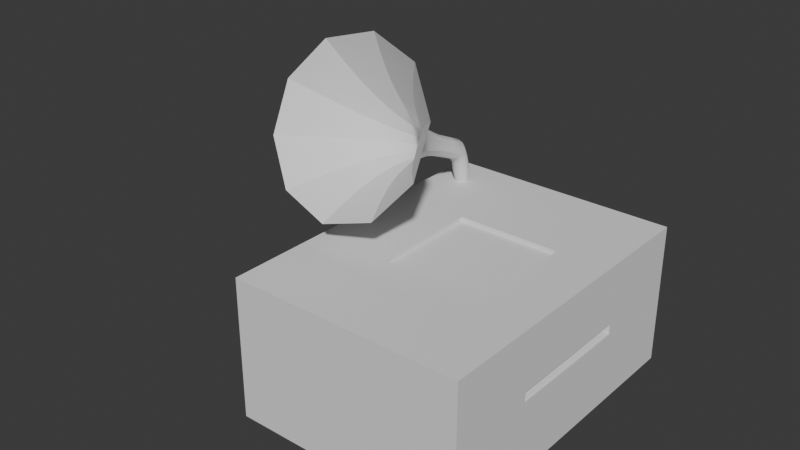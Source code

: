 # Source: Hotel-Espir_Banishment_Box.blend  (saved by Blender 4.2.66; exported with 4.5.12 LTS)
import bpy
from mathutils import Matrix  # noqa: F401  (used for matrix-valued properties, if any)

bpy.ops.wm.read_factory_settings(use_empty=True)
scene = bpy.context.scene
scene.name = 'Scene'

# ---- collections
col_collection = bpy.data.collections.new('Collection'); scene.collection.children.link(col_collection)

# ---- node groups
ng_smooth_by_angle = bpy.data.node_groups.new('Smooth by Angle', 'GeometryNodeTree')
_s = ng_smooth_by_angle.interface.new_socket(name='Mesh', in_out='OUTPUT', socket_type='NodeSocketGeometry')
_s = ng_smooth_by_angle.interface.new_socket(name='Mesh', in_out='INPUT', socket_type='NodeSocketGeometry')
_s = ng_smooth_by_angle.interface.new_socket(name='Angle', in_out='INPUT', socket_type='NodeSocketFloat')
_s.subtype = 'ANGLE'
_s.default_value = 0.5236
_s.min_value = 0.0
_s.max_value = 3.142
_s.description = 'Maximum face angle for smooth edges'
_s = ng_smooth_by_angle.interface.new_socket(name='Ignore Sharpness', in_out='INPUT', socket_type='NodeSocketBool')
_s.force_non_field = True
ng_smooth_by_angle.description = 'Set the sharpness of mesh edges based on the angle between the neighboring faces'
ng_smooth_by_angle.is_modifier = True
_N = ng_smooth_by_angle.nodes; _L = ng_smooth_by_angle.links
n0 = _N.new('GeometryNodeSetShadeSmooth'); n0.name = 'Set Shade Smooth'; n0.location = (120, -80)
n0.domain = 'EDGE'
n1 = _N.new('GeometryNodeSetShadeSmooth'); n1.name = 'Set Shade Smooth.001'; n1.location = (300, -80)
n2 = _N.new('NodeGroupOutput'); n2.name = 'Group Output'; n2.location = (480, -80)
n3 = _N.new('GeometryNodeInputMeshEdgeAngle'); n3.name = 'Edge Angle'; n3.location = (-440, -240)
n4 = _N.new('NodeGroupInput'); n4.name = 'Group Input'; n4.location = (-80, -80)
n5 = _N.new('GeometryNodeInputEdgeSmooth'); n5.name = 'Is Edge Smooth'; n5.location = (-260, -120)
n6 = _N.new('GeometryNodeInputShadeSmooth'); n6.name = 'Is Shade Smooth'; n6.location = (-440, -397)
n7 = _N.new('FunctionNodeCompare'); n7.name = 'Compare'; n7.location = (-260, -260)
n7.operation = 'LESS_EQUAL'
n7.inputs[6].default_value = (0.0, 0.0, 0.0, 0.0)
n7.inputs[7].default_value = (0.0, 0.0, 0.0, 0.0)
n8 = _N.new('FunctionNodeBooleanMath'); n8.name = 'Boolean Math.001'; n8.location = (-80, -260)
n9 = _N.new('NodeGroupInput'); n9.name = 'Group Input.001'; n9.location = (-440, -329)
n10 = _N.new('NodeGroupInput'); n10.name = 'Group Input.002'; n10.location = (-259, -189)
n11 = _N.new('FunctionNodeBooleanMath'); n11.name = 'Boolean Math'; n11.location = (-80, -149)
n11.operation = 'OR'
n12 = _N.new('FunctionNodeBooleanMath'); n12.name = 'Boolean Math.002'; n12.location = (-260, -380)
n12.operation = 'OR'
n13 = _N.new('NodeGroupInput'); n13.name = 'Group Input.003'; n13.location = (-440, -460)
_L.new(n3.outputs[0], n7.inputs[0])
_L.new(n1.outputs[0], n2.inputs[0])
_L.new(n9.outputs[1], n7.inputs[1])
_L.new(n7.outputs[0], n8.inputs[0])
_L.new(n4.outputs[0], n0.inputs[0])
_L.new(n0.outputs[0], n1.inputs[0])
_L.new(n8.outputs[0], n0.inputs[2])
_L.new(n10.outputs[2], n11.inputs[1])
_L.new(n5.outputs[0], n11.inputs[0])
_L.new(n11.outputs[0], n0.inputs[1])
_L.new(n13.outputs[2], n12.inputs[1])
_L.new(n6.outputs[0], n12.inputs[0])
_L.new(n12.outputs[0], n8.inputs[1])
n2.is_active_output = True

# ---- world
world_world = bpy.data.worlds.new('World'); scene.world = world_world
world_world.use_nodes = True; world_world.node_tree.nodes.clear()
_N = world_world.node_tree.nodes; _L = world_world.node_tree.links
n0 = _N.new('ShaderNodeOutputWorld'); n0.name = 'World Output'; n0.location = (300, 300)
n1 = _N.new('ShaderNodeBackground'); n1.name = 'Background'; n1.location = (10, 300)
n1.inputs[0].default_value = (0.05088, 0.05088, 0.05088, 1.0)
_L.new(n1.outputs[0], n0.inputs[0])
n0.is_active_output = True
world_world.color = (0.05088, 0.05088, 0.05088)
world_world.sun_shadow_jitter_overblur = 0.0

# ---- meshes
me_cube_001 = bpy.data.meshes.new('Cube.001')
me_cube_001.from_pydata([(-0.1223, 0.0, -0.07468), (-0.04149, 0.0, 0.07468), (-0.1223, 0.165, -0.07468), (-0.04149, 0.05656, 0.07468), (0.1223, 0.0, -0.07468), (0.06779, 0.0, 0.07468), (0.1223, 0.165, -0.07468), (0.06779, 0.05656, 0.07468), (-0.1223, 0.0, 0.07468), (-0.1223, 0.165, 0.07468), (0.1223, 0.165, 0.07468), (0.1223, 0.0, 0.07468), (-0.04149, 0.0, 0.07016), (-0.04149, 0.05656, 0.07016), (0.06779, 0.05656, 0.07016), (0.06779, 0.0, 0.07016), (0.1223, 0.165, 0.009618), (0.1223, 0.165, 0.002851), (0.04494, 0.0, 0.009618), (0.04494, 0.0, 0.002851), (0.04494, 0.06784, 0.009618), (0.04494, 0.06784, 0.002851), (0.1198, 0.0, 0.009618), (0.1223, 0.0, 0.01214), (0.1211, 0.0, 0.009956), (0.122, 0.0, 0.01088), (0.1223, 0.0, 0.0003284), (0.1198, 0.0, 0.002851), (0.122, 0.0, 0.00159), (0.1211, 0.0, 0.002513), (0.1198, 0.06784, 0.009618), (0.1223, 0.07036, 0.01214), (0.1211, 0.06818, 0.009956), (0.122, 0.0691, 0.01088), (0.1223, 0.07036, 0.0003284), (0.1198, 0.06784, 0.002851), (0.122, 0.0691, 0.00159), (0.1211, 0.06818, 0.002513)], [], [(0, 8, 9, 2), (2, 9, 10, 16, 17, 6), (2, 6, 4, 0), (1, 3, 9, 8), (3, 7, 10, 9), (7, 5, 11, 10), (14, 13, 12, 15), (7, 3, 13, 14), (5, 7, 14, 15), (3, 1, 12, 13), (30, 22, 18, 20), (27, 35, 21, 19), (35, 30, 20, 21), (4, 6, 17, 34, 26), (17, 16, 31, 34), (21, 20, 18, 19), (35, 27, 29, 37), (37, 29, 28, 36), (36, 28, 26, 34), (22, 30, 32, 24), (24, 32, 33, 25), (25, 33, 31, 23), (30, 35, 37, 32), (32, 37, 36, 33), (33, 36, 34, 31), (10, 11, 23, 31, 16)])
me_cube_001.polygons.foreach_set('use_smooth', [True] * 26)
_k = set([(23, 31), (26, 34), (31, 34)])
me_cube_001.attributes.new('sharp_edge', 'BOOLEAN', 'EDGE').data.foreach_set('value', [ (min(e.vertices), max(e.vertices)) in _k for e in me_cube_001.edges])
_uv = me_cube_001.uv_layers.new(name='UVMap')
_uv.uv.foreach_set('vector', [0.375, 0.0, 0.625, 0.0, 0.625, 0.25, 0.375, 0.25, 0.375, 0.25, 0.625, 0.25, 0.625, 0.5, 0.5, 0.5, 0.4375, 0.5, 0.375, 0.5, 0.125, 0.5, 0.375, 0.5, 0.375, 0.75, 0.125, 0.75, 0.8188, 0.7083, 0.8188, 0.5417, 0.875, 0.5, 0.875, 0.75, 0.8188, 0.5417, 0.6812, 0.5417, 0.625, 0.5, 0.875, 0.5, 0.6812, 0.5417, 0.6812, 0.7083, 0.625, 0.75, 0.625, 0.5, 0.6812, 0.5417, 0.8188, 0.5417, 0.8188, 0.7083, 0.6812, 0.7083, 0.6812, 0.5417, 0.8188, 0.5417, 0.8188, 0.5417, 0.6812, 0.5417, 0.6812, 0.7083, 0.6812, 0.5417, 0.6812, 0.5417, 0.6812, 0.7083, 0.8188, 0.5417, 0.8188, 0.7083, 0.8188, 0.7083, 0.8188, 0.5417, 0.2056, 0.2056, 0.0, 0.0, 0.0, 0.0, 0.2056, 0.2056, 0.0, 0.0, 0.1799, 0.2056, 0.1799, 0.2056, 0.0, 0.0, 0.1799, 0.2056, 0.2056, 0.2056, 0.2056, 0.2056, 0.1799, 0.2056, 0.375, 0.75, 0.375, 0.5, 0.4375, 0.5, 0.1924, 0.2268, 0.0122, 0.0244, 0.4375, 0.5, 0.5, 0.5, 0.2239, 0.2132, 0.1759, 0.2132, 0.1799, 0.2056, 0.2056, 0.2056, 0.0, 0.0, 0.0, 0.0, 0.1799, 0.2056, 0.0, 0.0, 0.0, 0.0, 0.1797, 0.2061, 0.1797, 0.2061, 0.0, 0.0, 0.0061, 0.0122, 0.1821, 0.2128, 0.1821, 0.2128, 0.0061, 0.0122, 0.0122, 0.0244, 0.1924, 0.2268, 0.0, 0.0, 0.2056, 0.2056, 0.2067, 0.2061, 0.0, 0.0, 0.0, 0.0, 0.2067, 0.2061, 0.216, 0.2135, 0.01211, 0.01454, 0.01211, 0.01454, 0.216, 0.2135, 0.2289, 0.2295, 0.02423, 0.02908, 0.2056, 0.2056, 0.1799, 0.2056, 0.1797, 0.2061, 0.2067, 0.2061, 0.2067, 0.2061, 0.1797, 0.2061, 0.1821, 0.2128, 0.216, 0.2135, 0.216, 0.2135, 0.1821, 0.2128, 0.1759, 0.2132, 0.2239, 0.2132, 0.625, 0.5, 0.625, 0.75, 0.02423, 0.02908, 0.2289, 0.2295, 0.5, 0.5])
me_cube_001.update()
me_cylinder = bpy.data.meshes.new('Cylinder')
me_cylinder.from_pydata([(0.0, 1.0, -1.0), (0.0, 1.0, 0.01942), (0.5878, 0.809, -1.0), (0.5878, 0.809, 0.01942), (0.9511, 0.309, -1.0), (0.9511, 0.309, 0.01942), (0.9511, -0.309, -1.0), (0.9511, -0.309, 0.01942), (0.5878, -0.809, -1.0), (0.5878, -0.809, 0.01942), (0.0, -1.0, -1.0), (0.0, -1.0, 0.01942), (-0.5878, -0.809, -1.0), (-0.5878, -0.809, 0.01942), (-0.9511, -0.309, -1.0), (-0.9511, -0.309, 0.01942), (-0.9511, 0.309, -1.0), (-0.9511, 0.309, 0.01942), (-0.5878, 0.809, -1.0), (-0.5878, 0.809, 0.01942), (4.9, 6.744, 10.46), (6.939e-06, 8.336, 10.46), (7.928, 2.576, 10.46), (7.928, -2.576, 10.46), (4.9, -6.744, 10.46), (6.939e-06, -8.336, 10.46), (-4.9, -6.744, 10.46), (-7.928, -2.576, 10.46), (-7.928, 2.576, 10.46), (-4.9, 6.744, 10.46), (2.174e-08, -1.024, 1.325), (2.547e-07, -1.269, 2.631), (7.405e-07, -1.781, 3.936), (1.479e-06, -2.56, 5.242), (2.468e-06, -3.604, 6.547), (3.709e-06, -4.915, 7.853), (5.199e-06, -6.493, 9.158), (-3.816, -5.253, 9.158), (-2.889, -3.976, 7.853), (-2.118, -2.916, 6.547), (-1.504, -2.071, 5.242), (-1.047, -1.441, 3.936), (-0.7461, -1.027, 2.631), (-0.6017, -0.8282, 1.325), (0.6017, -0.8282, 1.325), (0.7461, -1.027, 2.631), (1.047, -1.441, 3.936), (1.504, -2.071, 5.242), (2.118, -2.916, 6.547), (2.889, -3.976, 7.853), (3.816, -5.253, 9.158), (0.9736, -0.3163, 1.325), (1.207, -0.3922, 2.631), (1.694, -0.5504, 3.936), (2.434, -0.7909, 5.242), (3.428, -1.114, 6.547), (4.675, -1.519, 7.853), (6.175, -2.006, 9.158), (2.174e-08, 1.024, 1.325), (2.547e-07, 1.269, 2.631), (7.405e-07, 1.781, 3.936), (1.479e-06, 2.56, 5.242), (2.468e-06, 3.604, 6.547), (3.709e-06, 4.915, 7.853), (5.199e-06, 6.493, 9.158), (3.816, 5.253, 9.158), (2.889, 3.976, 7.853), (2.118, 2.916, 6.547), (1.504, 2.071, 5.242), (1.047, 1.441, 3.936), (0.7461, 1.027, 2.631), (0.6017, 0.8282, 1.325), (0.9736, 0.3163, 1.325), (1.207, 0.3922, 2.631), (1.694, 0.5504, 3.936), (2.434, 0.7909, 5.242), (3.428, 1.114, 6.547), (4.675, 1.519, 7.853), (6.175, 2.006, 9.158), (-0.6017, 0.8282, 1.325), (-0.7461, 1.027, 2.631), (-1.047, 1.441, 3.936), (-1.504, 2.071, 5.242), (-2.118, 2.916, 6.547), (-2.889, 3.976, 7.853), (-3.816, 5.253, 9.158), (-0.9736, 0.3163, 1.325), (-1.207, 0.3922, 2.631), (-1.694, 0.5504, 3.936), (-2.434, 0.7909, 5.242), (-3.428, 1.114, 6.547), (-4.675, 1.519, 7.853), (-6.175, 2.006, 9.158), (-0.9736, -0.3163, 1.325), (-1.207, -0.3922, 2.631), (-1.694, -0.5504, 3.936), (-2.434, -0.7909, 5.242), (-3.428, -1.114, 6.547), (-4.675, -1.519, 7.853), (-6.175, -2.006, 9.158), (-2.041e-07, -2.502, -3.251), (0.4114, -2.559, -3.167), (0.6656, -2.707, -2.946), (0.6656, -2.889, -2.673), (0.4114, -3.037, -2.453), (-2.041e-07, -3.094, -2.368), (-0.4114, -3.037, -2.453), (-0.6656, -2.889, -2.673), (-0.6656, -2.707, -2.946), (-0.4114, -2.559, -3.167), (0.5095, -2.178, -1.994), (-5.732e-08, -2.26, -1.905), (-0.5095, -2.178, -1.994), (-0.8243, -1.964, -2.227), (-0.8243, -1.697, -2.513), (-0.5095, -1.482, -2.744), (-5.79e-08, -1.4, -2.832), (0.5095, -1.482, -2.744), (0.8243, -1.964, -2.227), (0.8243, -1.697, -2.513), (0.8363, -0.5883, -1.893), (0.9204, 0.05264, -1.343), (0.5689, 0.4497, -1.456), (0.5168, -0.2527, -2.037), (-8.187e-08, -0.1252, -2.092), (-1.705e-08, 0.6011, -1.499), (-0.5689, 0.4497, -1.456), (-0.5168, -0.2527, -2.037), (-0.9204, 0.05264, -1.343), (-0.8363, -0.5883, -1.893), (-0.9204, -0.4401, -1.204), (-0.8363, -1.007, -1.714), (-0.5689, -0.8416, -1.089), (-0.5168, -1.342, -1.565), (-2.821e-08, -0.9963, -1.044), (-8.062e-08, -1.469, -1.506), (0.5689, -0.8416, -1.089), (0.5168, -1.342, -1.565), (0.9204, -0.4401, -1.204), (0.8363, -1.007, -1.714)], [], [(0, 1, 3, 2), (2, 3, 5, 4), (4, 5, 7, 6), (6, 7, 9, 8), (8, 9, 11, 10), (10, 11, 13, 12), (12, 13, 15, 14), (14, 15, 17, 16), (37, 36, 25, 26), (16, 17, 19, 18), (18, 19, 1, 0), (4, 6, 138, 121), (36, 50, 24, 25), (50, 57, 23, 24), (65, 64, 21, 20), (57, 78, 22, 23), (78, 65, 20, 22), (64, 85, 29, 21), (85, 92, 28, 29), (92, 99, 27, 28), (99, 37, 26, 27), (15, 13, 43, 93), (93, 43, 42, 94), (94, 42, 41, 95), (95, 41, 40, 96), (96, 40, 39, 97), (97, 39, 38, 98), (98, 38, 37, 99), (17, 15, 93, 86), (86, 93, 94, 87), (87, 94, 95, 88), (88, 95, 96, 89), (89, 96, 97, 90), (90, 97, 98, 91), (91, 98, 99, 92), (19, 17, 86, 79), (79, 86, 87, 80), (80, 87, 88, 81), (81, 88, 89, 82), (82, 89, 90, 83), (83, 90, 91, 84), (84, 91, 92, 85), (1, 19, 79, 58), (58, 79, 80, 59), (59, 80, 81, 60), (60, 81, 82, 61), (61, 82, 83, 62), (62, 83, 84, 63), (63, 84, 85, 64), (5, 3, 71, 72), (72, 71, 70, 73), (73, 70, 69, 74), (74, 69, 68, 75), (75, 68, 67, 76), (76, 67, 66, 77), (77, 66, 65, 78), (7, 5, 72, 51), (51, 72, 73, 52), (52, 73, 74, 53), (53, 74, 75, 54), (54, 75, 76, 55), (55, 76, 77, 56), (56, 77, 78, 57), (3, 1, 58, 71), (71, 58, 59, 70), (70, 59, 60, 69), (69, 60, 61, 68), (68, 61, 62, 67), (67, 62, 63, 66), (66, 63, 64, 65), (9, 7, 51, 44), (44, 51, 52, 45), (45, 52, 53, 46), (46, 53, 54, 47), (47, 54, 55, 48), (48, 55, 56, 49), (49, 56, 57, 50), (11, 9, 44, 30), (30, 44, 45, 31), (31, 45, 46, 32), (32, 46, 47, 33), (33, 47, 48, 34), (34, 48, 49, 35), (35, 49, 50, 36), (13, 11, 30, 43), (43, 30, 31, 42), (42, 31, 32, 41), (41, 32, 33, 40), (40, 33, 34, 39), (39, 34, 35, 38), (38, 35, 36, 37), (100, 101, 102, 103, 104, 105, 106, 107, 108, 109), (18, 0, 125, 126), (14, 16, 128, 130), (12, 14, 130, 132), (10, 12, 132, 134), (8, 10, 134, 136), (6, 8, 136, 138), (120, 139, 118, 119), (115, 116, 100, 109), (2, 4, 121, 122), (0, 2, 122, 125), (116, 117, 101, 100), (118, 110, 104, 103), (110, 111, 105, 104), (111, 112, 106, 105), (112, 113, 107, 106), (113, 114, 108, 107), (114, 115, 109, 108), (16, 18, 126, 128), (117, 119, 102, 101), (139, 120, 121, 138), (123, 124, 125, 122), (137, 139, 138, 136), (135, 137, 136, 134), (133, 135, 134, 132), (131, 133, 132, 130), (129, 131, 130, 128), (127, 129, 128, 126), (124, 127, 126, 125), (120, 123, 122, 121), (119, 118, 103, 102), (123, 120, 119, 117), (129, 127, 115, 114), (131, 129, 114, 113), (133, 131, 113, 112), (135, 133, 112, 111), (137, 135, 111, 110), (139, 137, 110, 118), (124, 123, 117, 116), (127, 124, 116, 115)])
me_cylinder.polygons.foreach_set('use_smooth', [True] * 131)
_k = set([(0, 1), (1, 58), (2, 3), (3, 71), (4, 5), (5, 72), (6, 7), (7, 51), (8, 9), (9, 44), (10, 11), (11, 30), (12, 13), (13, 43), (14, 15), (15, 93), (16, 17), (17, 86), (18, 19), (19, 79), (20, 65), (21, 64), (22, 78), (23, 57), (24, 50), (25, 36), (26, 37), (27, 99), (28, 92), (29, 85), (30, 31), (31, 32), (32, 33), (33, 34), (34, 35), (35, 36), (37, 38), (38, 39), (39, 40), (40, 41), (41, 42), (42, 43), (44, 45), (45, 46), (46, 47), (47, 48), (48, 49), (49, 50), (51, 52), (52, 53), (53, 54), (54, 55), (55, 56), (56, 57), (58, 59), (59, 60), (60, 61), (61, 62), (62, 63), (63, 64), (65, 66), (66, 67), (67, 68), (68, 69), (69, 70), (70, 71), (72, 73), (73, 74), (74, 75), (75, 76), (76, 77), (77, 78), (79, 80), (80, 81), (81, 82), (82, 83), (83, 84), (84, 85), (86, 87), (87, 88), (88, 89), (89, 90), (90, 91), (91, 92), (93, 94), (94, 95), (95, 96), (96, 97), (97, 98), (98, 99), (100, 101), (100, 109), (101, 102), (102, 103), (103, 104), (104, 105), (105, 106), (106, 107), (107, 108), (108, 109)])
me_cylinder.attributes.new('sharp_edge', 'BOOLEAN', 'EDGE').data.foreach_set('value', [ (min(e.vertices), max(e.vertices)) in _k for e in me_cylinder.edges])
_uv = me_cylinder.uv_layers.new(name='UVMap')
_uv.uv.foreach_set('vector', [1.0, 0.5, 1.0, 0.7549, 0.9, 0.7549, 0.9, 0.5, 0.9, 0.5, 0.9, 0.7549, 0.8, 0.7549, 0.8, 0.5, 0.8, 0.5, 0.8, 0.7549, 0.7, 0.7549, 0.7, 0.5, 0.7, 0.5, 0.7, 0.7549, 0.6, 0.7549, 0.6, 0.5, 0.6, 0.5, 0.6, 0.7549, 0.5, 0.7549, 0.5, 0.5, 0.5, 0.5, 0.5, 0.7549, 0.4, 0.7549, 0.4, 0.5, 0.4, 0.5, 0.4, 0.7549, 0.3, 0.7549, 0.3, 0.5, 0.3, 0.5, 0.3, 0.7549, 0.2, 0.7549, 0.2, 0.5, 0.4, 0.7549, 0.5, 0.7549, 0.5, 0.7549, 0.4, 0.7549, 0.2, 0.5, 0.2, 0.7549, 0.1, 0.7549, 0.1, 0.5, 0.1, 0.5, 0.1, 0.7549, -7.451e-08, 0.7549, -7.451e-08, 0.5, 0.8, 0.5, 0.7, 0.5, 0.7, 0.5, 0.8, 0.5, 0.5, 0.7549, 0.6, 0.7549, 0.6, 0.7549, 0.5, 0.7549, 0.6, 0.7549, 0.7, 0.7549, 0.7, 0.7549, 0.6, 0.7549, 0.9, 0.7549, 1.0, 0.7549, 1.0, 0.7549, 0.9, 0.7549, 0.7, 0.7549, 0.8, 0.7549, 0.8, 0.7549, 0.7, 0.7549, 0.8, 0.7549, 0.9, 0.7549, 0.9, 0.7549, 0.8, 0.7549, -7.451e-08, 0.7549, 0.1, 0.7549, 0.1, 0.7549, -7.451e-08, 0.7549, 0.1, 0.7549, 0.2, 0.7549, 0.2, 0.7549, 0.1, 0.7549, 0.2, 0.7549, 0.3, 0.7549, 0.3, 0.7549, 0.2, 0.7549, 0.3, 0.7549, 0.4, 0.7549, 0.4, 0.7549, 0.3, 0.7549, 0.3, 0.7549, 0.4, 0.7549, 0.4, 0.7549, 0.3, 0.7549, 0.3, 0.7549, 0.4, 0.7549, 0.4, 0.7549, 0.3, 0.7549, 0.3, 0.7549, 0.4, 0.7549, 0.4, 0.7549, 0.3, 0.7549, 0.3, 0.7549, 0.4, 0.7549, 0.4, 0.7549, 0.3, 0.7549, 0.3, 0.7549, 0.4, 0.7549, 0.4, 0.7549, 0.3, 0.7549, 0.3, 0.7549, 0.4, 0.7549, 0.4, 0.7549, 0.3, 0.7549, 0.3, 0.7549, 0.4, 0.7549, 0.4, 0.7549, 0.3, 0.7549, 0.2, 0.7549, 0.3, 0.7549, 0.3, 0.7549, 0.2, 0.7549, 0.2, 0.7549, 0.3, 0.7549, 0.3, 0.7549, 0.2, 0.7549, 0.2, 0.7549, 0.3, 0.7549, 0.3, 0.7549, 0.2, 0.7549, 0.2, 0.7549, 0.3, 0.7549, 0.3, 0.7549, 0.2, 0.7549, 0.2, 0.7549, 0.3, 0.7549, 0.3, 0.7549, 0.2, 0.7549, 0.2, 0.7549, 0.3, 0.7549, 0.3, 0.7549, 0.2, 0.7549, 0.2, 0.7549, 0.3, 0.7549, 0.3, 0.7549, 0.2, 0.7549, 0.1, 0.7549, 0.2, 0.7549, 0.2, 0.7549, 0.1, 0.7549, 0.1, 0.7549, 0.2, 0.7549, 0.2, 0.7549, 0.1, 0.7549, 0.1, 0.7549, 0.2, 0.7549, 0.2, 0.7549, 0.1, 0.7549, 0.1, 0.7549, 0.2, 0.7549, 0.2, 0.7549, 0.1, 0.7549, 0.1, 0.7549, 0.2, 0.7549, 0.2, 0.7549, 0.1, 0.7549, 0.1, 0.7549, 0.2, 0.7549, 0.2, 0.7549, 0.1, 0.7549, 0.1, 0.7549, 0.2, 0.7549, 0.2, 0.7549, 0.1, 0.7549, -7.451e-08, 0.7549, 0.1, 0.7549, 0.1, 0.7549, -7.451e-08, 0.7549, -7.451e-08, 0.7549, 0.1, 0.7549, 0.1, 0.7549, -7.451e-08, 0.7549, -7.451e-08, 0.7549, 0.1, 0.7549, 0.1, 0.7549, -7.451e-08, 0.7549, -7.451e-08, 0.7549, 0.1, 0.7549, 0.1, 0.7549, -7.451e-08, 0.7549, -7.451e-08, 0.7549, 0.1, 0.7549, 0.1, 0.7549, -7.451e-08, 0.7549, -7.451e-08, 0.7549, 0.1, 0.7549, 0.1, 0.7549, -7.451e-08, 0.7549, -7.451e-08, 0.7549, 0.1, 0.7549, 0.1, 0.7549, -7.451e-08, 0.7549, 0.8, 0.7549, 0.9, 0.7549, 0.9, 0.7549, 0.8, 0.7549, 0.8, 0.7549, 0.9, 0.7549, 0.9, 0.7549, 0.8, 0.7549, 0.8, 0.7549, 0.9, 0.7549, 0.9, 0.7549, 0.8, 0.7549, 0.8, 0.7549, 0.9, 0.7549, 0.9, 0.7549, 0.8, 0.7549, 0.8, 0.7549, 0.9, 0.7549, 0.9, 0.7549, 0.8, 0.7549, 0.8, 0.7549, 0.9, 0.7549, 0.9, 0.7549, 0.8, 0.7549, 0.8, 0.7549, 0.9, 0.7549, 0.9, 0.7549, 0.8, 0.7549, 0.7, 0.7549, 0.8, 0.7549, 0.8, 0.7549, 0.7, 0.7549, 0.7, 0.7549, 0.8, 0.7549, 0.8, 0.7549, 0.7, 0.7549, 0.7, 0.7549, 0.8, 0.7549, 0.8, 0.7549, 0.7, 0.7549, 0.7, 0.7549, 0.8, 0.7549, 0.8, 0.7549, 0.7, 0.7549, 0.7, 0.7549, 0.8, 0.7549, 0.8, 0.7549, 0.7, 0.7549, 0.7, 0.7549, 0.8, 0.7549, 0.8, 0.7549, 0.7, 0.7549, 0.7, 0.7549, 0.8, 0.7549, 0.8, 0.7549, 0.7, 0.7549, 0.9, 0.7549, 1.0, 0.7549, 1.0, 0.7549, 0.9, 0.7549, 0.9, 0.7549, 1.0, 0.7549, 1.0, 0.7549, 0.9, 0.7549, 0.9, 0.7549, 1.0, 0.7549, 1.0, 0.7549, 0.9, 0.7549, 0.9, 0.7549, 1.0, 0.7549, 1.0, 0.7549, 0.9, 0.7549, 0.9, 0.7549, 1.0, 0.7549, 1.0, 0.7549, 0.9, 0.7549, 0.9, 0.7549, 1.0, 0.7549, 1.0, 0.7549, 0.9, 0.7549, 0.9, 0.7549, 1.0, 0.7549, 1.0, 0.7549, 0.9, 0.7549, 0.6, 0.7549, 0.7, 0.7549, 0.7, 0.7549, 0.6, 0.7549, 0.6, 0.7549, 0.7, 0.7549, 0.7, 0.7549, 0.6, 0.7549, 0.6, 0.7549, 0.7, 0.7549, 0.7, 0.7549, 0.6, 0.7549, 0.6, 0.7549, 0.7, 0.7549, 0.7, 0.7549, 0.6, 0.7549, 0.6, 0.7549, 0.7, 0.7549, 0.7, 0.7549, 0.6, 0.7549, 0.6, 0.7549, 0.7, 0.7549, 0.7, 0.7549, 0.6, 0.7549, 0.6, 0.7549, 0.7, 0.7549, 0.7, 0.7549, 0.6, 0.7549, 0.5, 0.7549, 0.6, 0.7549, 0.6, 0.7549, 0.5, 0.7549, 0.5, 0.7549, 0.6, 0.7549, 0.6, 0.7549, 0.5, 0.7549, 0.5, 0.7549, 0.6, 0.7549, 0.6, 0.7549, 0.5, 0.7549, 0.5, 0.7549, 0.6, 0.7549, 0.6, 0.7549, 0.5, 0.7549, 0.5, 0.7549, 0.6, 0.7549, 0.6, 0.7549, 0.5, 0.7549, 0.5, 0.7549, 0.6, 0.7549, 0.6, 0.7549, 0.5, 0.7549, 0.5, 0.7549, 0.6, 0.7549, 0.6, 0.7549, 0.5, 0.7549, 0.4, 0.7549, 0.5, 0.7549, 0.5, 0.7549, 0.4, 0.7549, 0.4, 0.7549, 0.5, 0.7549, 0.5, 0.7549, 0.4, 0.7549, 0.4, 0.7549, 0.5, 0.7549, 0.5, 0.7549, 0.4, 0.7549, 0.4, 0.7549, 0.5, 0.7549, 0.5, 0.7549, 0.4, 0.7549, 0.4, 0.7549, 0.5, 0.7549, 0.5, 0.7549, 0.4, 0.7549, 0.4, 0.7549, 0.5, 0.7549, 0.5, 0.7549, 0.4, 0.7549, 0.4, 0.7549, 0.5, 0.7549, 0.5, 0.7549, 0.4, 0.7549, 0.75, 0.49, 0.8911, 0.4442, 0.9783, 0.3242, 0.9783, 0.1758, 0.8911, 0.05584, 0.75, 0.01, 0.6089, 0.05584, 0.5217, 0.1758, 0.5217, 0.3242, 0.6089, 0.4442, 0.1, 0.5, -7.451e-08, 0.5, -7.451e-08, 0.5, 0.1, 0.5, 0.3, 0.5, 0.2, 0.5, 0.2, 0.5, 0.3, 0.5, 0.4, 0.5, 0.3, 0.5, 0.3, 0.5, 0.4, 0.5, 0.5, 0.5, 0.4, 0.5, 0.4, 0.5, 0.5, 0.5, 0.6, 0.5, 0.5, 0.5, 0.5, 0.5, 0.6, 0.5, 0.7, 0.5, 0.6, 0.5, 0.6, 0.5, 0.7, 0.5, 0.8, 0.5, 0.7, 0.5, 0.7, 0.5, 0.8, 0.5, 0.1, 0.5, -7.451e-08, 0.5, -7.451e-08, 0.5, 0.1, 0.5, 0.9, 0.5, 0.8, 0.5, 0.8, 0.5, 0.9, 0.5, 1.0, 0.5, 0.9, 0.5, 0.9, 0.5, 1.0, 0.5, 1.0, 0.5, 0.9, 0.5, 0.9, 0.5, 1.0, 0.5, 0.7, 0.5, 0.6, 0.5, 0.6, 0.5, 0.7, 0.5, 0.6, 0.5, 0.5, 0.5, 0.5, 0.5, 0.6, 0.5, 0.5, 0.5, 0.4, 0.5, 0.4, 0.5, 0.5, 0.5, 0.4, 0.5, 0.3, 0.5, 0.3, 0.5, 0.4, 0.5, 0.3, 0.5, 0.2, 0.5, 0.2, 0.5, 0.3, 0.5, 0.2, 0.5, 0.1, 0.5, 0.1, 0.5, 0.2, 0.5, 0.2, 0.5, 0.1, 0.5, 0.1, 0.5, 0.2, 0.5, 0.9, 0.5, 0.8, 0.5, 0.8, 0.5, 0.9, 0.5, 0.7, 0.5, 0.8, 0.5, 0.8, 0.5, 0.7, 0.5, 0.9, 0.5, 1.0, 0.5, 1.0, 0.5, 0.9, 0.5, 0.6, 0.5, 0.7, 0.5, 0.7, 0.5, 0.6, 0.5, 0.5, 0.5, 0.6, 0.5, 0.6, 0.5, 0.5, 0.5, 0.4, 0.5, 0.5, 0.5, 0.5, 0.5, 0.4, 0.5, 0.3, 0.5, 0.4, 0.5, 0.4, 0.5, 0.3, 0.5, 0.2, 0.5, 0.3, 0.5, 0.3, 0.5, 0.2, 0.5, 0.1, 0.5, 0.2, 0.5, 0.2, 0.5, 0.1, 0.5, -7.451e-08, 0.5, 0.1, 0.5, 0.1, 0.5, -7.451e-08, 0.5, 0.8, 0.5, 0.9, 0.5, 0.9, 0.5, 0.8, 0.5, 0.8, 0.5, 0.7, 0.5, 0.7, 0.5, 0.8, 0.5, 0.9, 0.5, 0.8, 0.5, 0.8, 0.5, 0.9, 0.5, 0.2, 0.5, 0.1, 0.5, 0.1, 0.5, 0.2, 0.5, 0.3, 0.5, 0.2, 0.5, 0.2, 0.5, 0.3, 0.5, 0.4, 0.5, 0.3, 0.5, 0.3, 0.5, 0.4, 0.5, 0.5, 0.5, 0.4, 0.5, 0.4, 0.5, 0.5, 0.5, 0.6, 0.5, 0.5, 0.5, 0.5, 0.5, 0.6, 0.5, 0.7, 0.5, 0.6, 0.5, 0.6, 0.5, 0.7, 0.5, 1.0, 0.5, 0.9, 0.5, 0.9, 0.5, 1.0, 0.5, 0.1, 0.5, -7.451e-08, 0.5, -7.451e-08, 0.5, 0.1, 0.5])
me_cylinder.update()
me_b_ziercurve = bpy.data.meshes.new('BézierCurve')
me_b_ziercurve.from_pydata([(0.403, 0.03394, -0.7804), (0.403, 2.421e-08, -0.7666), (0.403, -0.03394, -0.7804), (0.403, -0.048, -0.8136), (0.403, -0.03394, -0.8469), (0.403, -7.451e-09, -0.8607), (0.403, 0.03394, -0.8469), (0.403, 0.048, -0.8136), (0.4507, 0.03394, -0.7657), (0.4446, 2.235e-08, -0.7531), (0.4507, -0.03394, -0.7657), (0.4655, -0.048, -0.7963), (0.4803, -0.03394, -0.8268), (0.4864, -9.313e-09, -0.8395), (0.4803, 0.03394, -0.8268), (0.4655, 0.048, -0.7963), (0.4873, 0.03394, -0.7324), (0.476, 2.235e-08, -0.724), (0.4873, -0.03394, -0.7324), (0.5146, -0.048, -0.7525), (0.5419, -0.03394, -0.7727), (0.5532, -7.451e-09, -0.7811), (0.5419, 0.03394, -0.7727), (0.5146, 0.048, -0.7525), (0.5089, 0.03394, -0.6591), (0.495, 2.235e-08, -0.6567), (0.5089, -0.03394, -0.6591), (0.5423, -0.048, -0.6649), (0.5757, -0.03394, -0.6707), (0.5896, -3.725e-09, -0.6731), (0.5757, 0.03394, -0.6707), (0.5423, 0.048, -0.6649), (0.5141, 0.03394, -0.5092), (0.5, 2.049e-08, -0.5091), (0.5141, -0.03394, -0.5092), (0.548, -0.048, -0.5094), (0.582, -0.03394, -0.5095), (0.596, -5.588e-09, -0.5096), (0.582, 0.03394, -0.5095), (0.548, 0.048, -0.5094), (0.5092, 0.03394, -0.3204), (0.4951, 2.049e-08, -0.3207), (0.5092, -0.03394, -0.3204), (0.5431, -0.048, -0.3195), (0.577, -0.03394, -0.3187), (0.5911, -5.588e-09, -0.3184), (0.577, 0.03394, -0.3187), (0.5431, 0.048, -0.3195), (0.5048, 0.03394, -0.1287), (0.4908, 2.049e-08, -0.1285), (0.5048, -0.03394, -0.1287), (0.5388, -0.048, -0.1291), (0.5727, -0.03394, -0.1296), (0.5868, -5.588e-09, -0.1297), (0.5727, 0.03394, -0.1296), (0.5388, 0.048, -0.1291), (0.513, 0.03394, 0.0346), (0.4992, 2.235e-08, 0.03723), (0.513, -0.03394, 0.0346), (0.5464, -0.048, 0.02827), (0.5797, -0.03394, 0.02194), (0.5935, -3.725e-09, 0.01932), (0.5797, 0.03394, 0.02194), (0.5464, 0.048, 0.02827), (0.5493, 0.03394, 0.1384), (0.5378, 2.049e-08, 0.1464), (0.5493, -0.03394, 0.1384), (0.5771, -0.048, 0.119), (0.605, -0.03394, 0.09957), (0.6165, -3.725e-09, 0.09153), (0.605, 0.03394, 0.09957), (0.5771, 0.048, 0.119), (0.6047, 0.03394, 0.1846), (0.5975, 2.421e-08, 0.1966), (0.6047, -0.03394, 0.1846), (0.6223, -0.048, 0.1555), (0.6398, -0.03394, 0.1264), (0.647, -9.313e-09, 0.1144), (0.6398, 0.03394, 0.1264), (0.6223, 0.048, 0.1555), (0.6602, 0.03394, 0.2083), (0.6563, 2.235e-08, 0.2219), (0.6602, -0.03394, 0.2083), (0.6694, -0.048, 0.1757), (0.6786, -0.03394, 0.143), (0.6824, -6.519e-09, 0.1295), (0.6786, 0.03394, 0.143), (0.6694, 0.048, 0.1757), (0.722, 0.03394, 0.2176), (0.7209, 2.328e-08, 0.2317), (0.722, -0.03394, 0.2176), (0.7246, -0.048, 0.1838), (0.7272, -0.03394, 0.1499), (0.7283, -7.451e-09, 0.1359), (0.7272, 0.03394, 0.1499), (0.7246, 0.048, 0.1838), (0.7945, 0.03394, 0.2182), (0.7947, 2.328e-08, 0.2322), (0.7945, -0.03394, 0.2182), (0.794, -0.048, 0.1842), (0.7936, -0.03394, 0.1503), (0.7934, -8.382e-09, 0.1362), (0.7936, 0.03394, 0.1503), (0.794, 0.048, 0.1842), (0.8846, 0.03394, 0.2152), (0.885, 2.328e-08, 0.2293), (0.8846, -0.03394, 0.2152), (0.8838, -0.048, 0.1813), (0.883, -0.03394, 0.1474), (0.8826, -8.382e-09, 0.1333), (0.883, 0.03394, 0.1474), (0.8838, 0.048, 0.1813), (1.0, 0.03394, 0.2133), (1.0, 2.235e-08, 0.2274), (1.0, -0.03394, 0.2133), (1.0, -0.048, 0.1794), (1.0, -0.03394, 0.1454), (1.0, -7.451e-09, 0.1314), (1.0, 0.03394, 0.1454), (1.0, 0.048, 0.1794), (0.01642, 0.05883, -0.7534), (0.01642, 0.0832, -0.8123), (0.1344, 0.05883, -0.7561), (0.1339, 0.0832, -0.8149), (0.01642, 3.671e-08, -0.7291), (0.1347, 3.51e-08, -0.7318), (0.01642, -0.05883, -0.7534), (0.1344, -0.05883, -0.7561), (0.01642, -0.0832, -0.8123), (0.1339, -0.0832, -0.8149), (0.01642, -0.05883, -0.8711), (0.1333, -0.05883, -0.8738), (0.01642, -1.494e-08, -0.8955), (0.1331, -1.333e-08, -0.8981), (0.01642, 0.05883, -0.8711), (0.1333, 0.05883, -0.8738), (0.2375, 0.05883, -0.7597), (0.2374, 0.0832, -0.8186), (0.2375, 3.671e-08, -0.7354), (0.2375, -0.05883, -0.7597), (0.2374, -0.0832, -0.8186), (0.2372, -0.05883, -0.8774), (0.2372, -1.494e-08, -0.9017), (0.2372, 0.05883, -0.8774), (0.325, 0.05883, -0.7578), (0.327, 0.0832, -0.8165), (0.3241, 3.832e-08, -0.7335), (0.325, -0.05883, -0.7578), (0.327, -0.0832, -0.8165), (0.3291, -0.05883, -0.8752), (0.3299, -1.333e-08, -0.8995), (0.3291, 0.05883, -0.8752), (0.3962, 0.05883, -0.7578), (0.403, 0.0832, -0.8165), (0.3933, 3.994e-08, -0.7335), (0.3962, -0.05883, -0.7578), (0.403, -0.0832, -0.8165), (0.4099, -0.05883, -0.8752), (0.4127, -1.333e-08, -0.8995), (0.4099, 0.05883, -0.8752)], [], [(0, 7, 153, 152), (3, 2, 155, 156), (7, 6, 159, 153), (6, 5, 158, 159), (2, 1, 154, 155), (5, 4, 157, 158), (1, 0, 152, 154), (4, 3, 156, 157), (121, 134, 132, 130, 128, 126, 124, 120), (0, 8, 15, 7), (1, 9, 8, 0), (2, 10, 9, 1), (3, 11, 10, 2), (4, 12, 11, 3), (5, 13, 12, 4), (6, 14, 13, 5), (7, 15, 14, 6), (8, 16, 23, 15), (9, 17, 16, 8), (10, 18, 17, 9), (11, 19, 18, 10), (12, 20, 19, 11), (13, 21, 20, 12), (14, 22, 21, 13), (15, 23, 22, 14), (16, 24, 31, 23), (17, 25, 24, 16), (18, 26, 25, 17), (19, 27, 26, 18), (20, 28, 27, 19), (21, 29, 28, 20), (22, 30, 29, 21), (23, 31, 30, 22), (24, 32, 39, 31), (25, 33, 32, 24), (26, 34, 33, 25), (27, 35, 34, 26), (28, 36, 35, 27), (29, 37, 36, 28), (30, 38, 37, 29), (31, 39, 38, 30), (32, 40, 47, 39), (33, 41, 40, 32), (34, 42, 41, 33), (35, 43, 42, 34), (36, 44, 43, 35), (37, 45, 44, 36), (38, 46, 45, 37), (39, 47, 46, 38), (40, 48, 55, 47), (41, 49, 48, 40), (42, 50, 49, 41), (43, 51, 50, 42), (44, 52, 51, 43), (45, 53, 52, 44), (46, 54, 53, 45), (47, 55, 54, 46), (48, 56, 63, 55), (49, 57, 56, 48), (50, 58, 57, 49), (51, 59, 58, 50), (52, 60, 59, 51), (53, 61, 60, 52), (54, 62, 61, 53), (55, 63, 62, 54), (56, 64, 71, 63), (57, 65, 64, 56), (58, 66, 65, 57), (59, 67, 66, 58), (60, 68, 67, 59), (61, 69, 68, 60), (62, 70, 69, 61), (63, 71, 70, 62), (64, 72, 79, 71), (65, 73, 72, 64), (66, 74, 73, 65), (67, 75, 74, 66), (68, 76, 75, 67), (69, 77, 76, 68), (70, 78, 77, 69), (71, 79, 78, 70), (72, 80, 87, 79), (73, 81, 80, 72), (74, 82, 81, 73), (75, 83, 82, 74), (76, 84, 83, 75), (77, 85, 84, 76), (78, 86, 85, 77), (79, 87, 86, 78), (80, 88, 95, 87), (81, 89, 88, 80), (82, 90, 89, 81), (83, 91, 90, 82), (84, 92, 91, 83), (85, 93, 92, 84), (86, 94, 93, 85), (87, 95, 94, 86), (88, 96, 103, 95), (89, 97, 96, 88), (90, 98, 97, 89), (91, 99, 98, 90), (92, 100, 99, 91), (93, 101, 100, 92), (94, 102, 101, 93), (95, 103, 102, 94), (96, 104, 111, 103), (97, 105, 104, 96), (98, 106, 105, 97), (99, 107, 106, 98), (100, 108, 107, 99), (101, 109, 108, 100), (102, 110, 109, 101), (103, 111, 110, 102), (104, 112, 119, 111), (105, 113, 112, 104), (106, 114, 113, 105), (107, 115, 114, 106), (108, 116, 115, 107), (109, 117, 116, 108), (110, 118, 117, 109), (111, 119, 118, 110), (120, 122, 123, 121), (124, 125, 122, 120), (126, 127, 125, 124), (128, 129, 127, 126), (130, 131, 129, 128), (132, 133, 131, 130), (134, 135, 133, 132), (121, 123, 135, 134), (122, 136, 137, 123), (125, 138, 136, 122), (127, 139, 138, 125), (129, 140, 139, 127), (131, 141, 140, 129), (133, 142, 141, 131), (135, 143, 142, 133), (123, 137, 143, 135), (136, 144, 145, 137), (138, 146, 144, 136), (139, 147, 146, 138), (140, 148, 147, 139), (141, 149, 148, 140), (142, 150, 149, 141), (143, 151, 150, 142), (137, 145, 151, 143), (144, 152, 153, 145), (146, 154, 152, 144), (147, 155, 154, 146), (148, 156, 155, 147), (149, 157, 156, 148), (150, 158, 157, 149), (151, 159, 158, 150), (145, 153, 159, 151)])
me_b_ziercurve.polygons.foreach_set('use_smooth', [True] * 153)
_uv = me_b_ziercurve.uv_layers.new(name='UVMap')
_uv.uv.foreach_set('vector', [0.2222, 1.0, 0.2222, 0.875, 0.2222, 0.875, 0.2222, 1.0, 0.2222, 0.375, 0.2222, 0.25, 0.2222, 0.25, 0.2222, 0.375, 0.2222, 0.875, 0.2222, 0.75, 0.2222, 0.75, 0.2222, 0.875, 0.2222, 0.75, 0.2222, 0.625, 0.2222, 0.625, 0.2222, 0.75, 0.2222, 0.25, 0.2222, 0.125, 0.2222, 0.125, 0.2222, 0.25, 0.2222, 0.625, 0.2222, 0.5, 0.2222, 0.5, 0.2222, 0.625, 0.2222, 0.125, 0.2222, 0.0, 0.2222, 0.0, 0.2222, 0.125, 0.2222, 0.5, 0.2222, 0.375, 0.2222, 0.375, 0.2222, 0.5, 0.0, 0.875, 0.0, 0.75, 0.0, 0.625, 0.0, 0.5, 0.0, 0.375, 0.0, 0.25, 0.0, 0.125, 0.0, 0.0, 0.2222, 1.0, 0.2778, 1.0, 0.2778, 0.875, 0.2222, 0.875, 0.2222, 0.125, 0.2778, 0.125, 0.2778, 0.0, 0.2222, 0.0, 0.2222, 0.25, 0.2778, 0.25, 0.2778, 0.125, 0.2222, 0.125, 0.2222, 0.375, 0.2778, 0.375, 0.2778, 0.25, 0.2222, 0.25, 0.2222, 0.5, 0.2778, 0.5, 0.2778, 0.375, 0.2222, 0.375, 0.2222, 0.625, 0.2778, 0.625, 0.2778, 0.5, 0.2222, 0.5, 0.2222, 0.75, 0.2778, 0.75, 0.2778, 0.625, 0.2222, 0.625, 0.2222, 0.875, 0.2778, 0.875, 0.2778, 0.75, 0.2222, 0.75, 0.2778, 1.0, 0.3333, 1.0, 0.3333, 0.875, 0.2778, 0.875, 0.2778, 0.125, 0.3333, 0.125, 0.3333, 0.0, 0.2778, 0.0, 0.2778, 0.25, 0.3333, 0.25, 0.3333, 0.125, 0.2778, 0.125, 0.2778, 0.375, 0.3333, 0.375, 0.3333, 0.25, 0.2778, 0.25, 0.2778, 0.5, 0.3333, 0.5, 0.3333, 0.375, 0.2778, 0.375, 0.2778, 0.625, 0.3333, 0.625, 0.3333, 0.5, 0.2778, 0.5, 0.2778, 0.75, 0.3333, 0.75, 0.3333, 0.625, 0.2778, 0.625, 0.2778, 0.875, 0.3333, 0.875, 0.3333, 0.75, 0.2778, 0.75, 0.3333, 1.0, 0.3889, 1.0, 0.3889, 0.875, 0.3333, 0.875, 0.3333, 0.125, 0.3889, 0.125, 0.3889, 0.0, 0.3333, 0.0, 0.3333, 0.25, 0.3889, 0.25, 0.3889, 0.125, 0.3333, 0.125, 0.3333, 0.375, 0.3889, 0.375, 0.3889, 0.25, 0.3333, 0.25, 0.3333, 0.5, 0.3889, 0.5, 0.3889, 0.375, 0.3333, 0.375, 0.3333, 0.625, 0.3889, 0.625, 0.3889, 0.5, 0.3333, 0.5, 0.3333, 0.75, 0.3889, 0.75, 0.3889, 0.625, 0.3333, 0.625, 0.3333, 0.875, 0.3889, 0.875, 0.3889, 0.75, 0.3333, 0.75, 0.3889, 1.0, 0.4444, 1.0, 0.4444, 0.875, 0.3889, 0.875, 0.3889, 0.125, 0.4444, 0.125, 0.4444, 0.0, 0.3889, 0.0, 0.3889, 0.25, 0.4444, 0.25, 0.4444, 0.125, 0.3889, 0.125, 0.3889, 0.375, 0.4444, 0.375, 0.4444, 0.25, 0.3889, 0.25, 0.3889, 0.5, 0.4444, 0.5, 0.4444, 0.375, 0.3889, 0.375, 0.3889, 0.625, 0.4444, 0.625, 0.4444, 0.5, 0.3889, 0.5, 0.3889, 0.75, 0.4444, 0.75, 0.4444, 0.625, 0.3889, 0.625, 0.3889, 0.875, 0.4444, 0.875, 0.4444, 0.75, 0.3889, 0.75, 0.4444, 1.0, 0.5, 1.0, 0.5, 0.875, 0.4444, 0.875, 0.4444, 0.125, 0.5, 0.125, 0.5, 0.0, 0.4444, 0.0, 0.4444, 0.25, 0.5, 0.25, 0.5, 0.125, 0.4444, 0.125, 0.4444, 0.375, 0.5, 0.375, 0.5, 0.25, 0.4444, 0.25, 0.4444, 0.5, 0.5, 0.5, 0.5, 0.375, 0.4444, 0.375, 0.4444, 0.625, 0.5, 0.625, 0.5, 0.5, 0.4444, 0.5, 0.4444, 0.75, 0.5, 0.75, 0.5, 0.625, 0.4444, 0.625, 0.4444, 0.875, 0.5, 0.875, 0.5, 0.75, 0.4444, 0.75, 0.5, 1.0, 0.5556, 1.0, 0.5556, 0.875, 0.5, 0.875, 0.5, 0.125, 0.5556, 0.125, 0.5556, 0.0, 0.5, 0.0, 0.5, 0.25, 0.5556, 0.25, 0.5556, 0.125, 0.5, 0.125, 0.5, 0.375, 0.5556, 0.375, 0.5556, 0.25, 0.5, 0.25, 0.5, 0.5, 0.5556, 0.5, 0.5556, 0.375, 0.5, 0.375, 0.5, 0.625, 0.5556, 0.625, 0.5556, 0.5, 0.5, 0.5, 0.5, 0.75, 0.5556, 0.75, 0.5556, 0.625, 0.5, 0.625, 0.5, 0.875, 0.5556, 0.875, 0.5556, 0.75, 0.5, 0.75, 0.5556, 1.0, 0.6111, 1.0, 0.6111, 0.875, 0.5556, 0.875, 0.5556, 0.125, 0.6111, 0.125, 0.6111, 0.0, 0.5556, 0.0, 0.5556, 0.25, 0.6111, 0.25, 0.6111, 0.125, 0.5556, 0.125, 0.5556, 0.375, 0.6111, 0.375, 0.6111, 0.25, 0.5556, 0.25, 0.5556, 0.5, 0.6111, 0.5, 0.6111, 0.375, 0.5556, 0.375, 0.5556, 0.625, 0.6111, 0.625, 0.6111, 0.5, 0.5556, 0.5, 0.5556, 0.75, 0.6111, 0.75, 0.6111, 0.625, 0.5556, 0.625, 0.5556, 0.875, 0.6111, 0.875, 0.6111, 0.75, 0.5556, 0.75, 0.6111, 1.0, 0.6667, 1.0, 0.6667, 0.875, 0.6111, 0.875, 0.6111, 0.125, 0.6667, 0.125, 0.6667, 0.0, 0.6111, 0.0, 0.6111, 0.25, 0.6667, 0.25, 0.6667, 0.125, 0.6111, 0.125, 0.6111, 0.375, 0.6667, 0.375, 0.6667, 0.25, 0.6111, 0.25, 0.6111, 0.5, 0.6667, 0.5, 0.6667, 0.375, 0.6111, 0.375, 0.6111, 0.625, 0.6667, 0.625, 0.6667, 0.5, 0.6111, 0.5, 0.6111, 0.75, 0.6667, 0.75, 0.6667, 0.625, 0.6111, 0.625, 0.6111, 0.875, 0.6667, 0.875, 0.6667, 0.75, 0.6111, 0.75, 0.6667, 1.0, 0.7222, 1.0, 0.7222, 0.875, 0.6667, 0.875, 0.6667, 0.125, 0.7222, 0.125, 0.7222, 0.0, 0.6667, 0.0, 0.6667, 0.25, 0.7222, 0.25, 0.7222, 0.125, 0.6667, 0.125, 0.6667, 0.375, 0.7222, 0.375, 0.7222, 0.25, 0.6667, 0.25, 0.6667, 0.5, 0.7222, 0.5, 0.7222, 0.375, 0.6667, 0.375, 0.6667, 0.625, 0.7222, 0.625, 0.7222, 0.5, 0.6667, 0.5, 0.6667, 0.75, 0.7222, 0.75, 0.7222, 0.625, 0.6667, 0.625, 0.6667, 0.875, 0.7222, 0.875, 0.7222, 0.75, 0.6667, 0.75, 0.7222, 1.0, 0.7778, 1.0, 0.7778, 0.875, 0.7222, 0.875, 0.7222, 0.125, 0.7778, 0.125, 0.7778, 0.0, 0.7222, 0.0, 0.7222, 0.25, 0.7778, 0.25, 0.7778, 0.125, 0.7222, 0.125, 0.7222, 0.375, 0.7778, 0.375, 0.7778, 0.25, 0.7222, 0.25, 0.7222, 0.5, 0.7778, 0.5, 0.7778, 0.375, 0.7222, 0.375, 0.7222, 0.625, 0.7778, 0.625, 0.7778, 0.5, 0.7222, 0.5, 0.7222, 0.75, 0.7778, 0.75, 0.7778, 0.625, 0.7222, 0.625, 0.7222, 0.875, 0.7778, 0.875, 0.7778, 0.75, 0.7222, 0.75, 0.7778, 1.0, 0.8333, 1.0, 0.8333, 0.875, 0.7778, 0.875, 0.7778, 0.125, 0.8333, 0.125, 0.8333, 0.0, 0.7778, 0.0, 0.7778, 0.25, 0.8333, 0.25, 0.8333, 0.125, 0.7778, 0.125, 0.7778, 0.375, 0.8333, 0.375, 0.8333, 0.25, 0.7778, 0.25, 0.7778, 0.5, 0.8333, 0.5, 0.8333, 0.375, 0.7778, 0.375, 0.7778, 0.625, 0.8333, 0.625, 0.8333, 0.5, 0.7778, 0.5, 0.7778, 0.75, 0.8333, 0.75, 0.8333, 0.625, 0.7778, 0.625, 0.7778, 0.875, 0.8333, 0.875, 0.8333, 0.75, 0.7778, 0.75, 0.8333, 1.0, 0.8889, 1.0, 0.8889, 0.875, 0.8333, 0.875, 0.8333, 0.125, 0.8889, 0.125, 0.8889, 0.0, 0.8333, 0.0, 0.8333, 0.25, 0.8889, 0.25, 0.8889, 0.125, 0.8333, 0.125, 0.8333, 0.375, 0.8889, 0.375, 0.8889, 0.25, 0.8333, 0.25, 0.8333, 0.5, 0.8889, 0.5, 0.8889, 0.375, 0.8333, 0.375, 0.8333, 0.625, 0.8889, 0.625, 0.8889, 0.5, 0.8333, 0.5, 0.8333, 0.75, 0.8889, 0.75, 0.8889, 0.625, 0.8333, 0.625, 0.8333, 0.875, 0.8889, 0.875, 0.8889, 0.75, 0.8333, 0.75, 0.8889, 1.0, 0.9444, 1.0, 0.9444, 0.875, 0.8889, 0.875, 0.8889, 0.125, 0.9444, 0.125, 0.9444, 0.0, 0.8889, 0.0, 0.8889, 0.25, 0.9444, 0.25, 0.9444, 0.125, 0.8889, 0.125, 0.8889, 0.375, 0.9444, 0.375, 0.9444, 0.25, 0.8889, 0.25, 0.8889, 0.5, 0.9444, 0.5, 0.9444, 0.375, 0.8889, 0.375, 0.8889, 0.625, 0.9444, 0.625, 0.9444, 0.5, 0.8889, 0.5, 0.8889, 0.75, 0.9444, 0.75, 0.9444, 0.625, 0.8889, 0.625, 0.8889, 0.875, 0.9444, 0.875, 0.9444, 0.75, 0.8889, 0.75, 0.9444, 1.0, 1.0, 1.0, 1.0, 0.875, 0.9444, 0.875, 0.9444, 0.125, 1.0, 0.125, 1.0, 0.0, 0.9444, 0.0, 0.9444, 0.25, 1.0, 0.25, 1.0, 0.125, 0.9444, 0.125, 0.9444, 0.375, 1.0, 0.375, 1.0, 0.25, 0.9444, 0.25, 0.9444, 0.5, 1.0, 0.5, 1.0, 0.375, 0.9444, 0.375, 0.9444, 0.625, 1.0, 0.625, 1.0, 0.5, 0.9444, 0.5, 0.9444, 0.75, 1.0, 0.75, 1.0, 0.625, 0.9444, 0.625, 0.9444, 0.875, 1.0, 0.875, 1.0, 0.75, 0.9444, 0.75, 0.0, 1.0, 0.05556, 1.0, 0.05556, 0.875, 0.0, 0.875, 0.0, 0.125, 0.05556, 0.125, 0.05556, 0.0, 0.0, 0.0, 0.0, 0.25, 0.05556, 0.25, 0.05556, 0.125, 0.0, 0.125, 0.0, 0.375, 0.05556, 0.375, 0.05556, 0.25, 0.0, 0.25, 0.0, 0.5, 0.05556, 0.5, 0.05556, 0.375, 0.0, 0.375, 0.0, 0.625, 0.05556, 0.625, 0.05556, 0.5, 0.0, 0.5, 0.0, 0.75, 0.05556, 0.75, 0.05556, 0.625, 0.0, 0.625, 0.0, 0.875, 0.05556, 0.875, 0.05556, 0.75, 0.0, 0.75, 0.05556, 1.0, 0.1111, 1.0, 0.1111, 0.875, 0.05556, 0.875, 0.05556, 0.125, 0.1111, 0.125, 0.1111, 0.0, 0.05556, 0.0, 0.05556, 0.25, 0.1111, 0.25, 0.1111, 0.125, 0.05556, 0.125, 0.05556, 0.375, 0.1111, 0.375, 0.1111, 0.25, 0.05556, 0.25, 0.05556, 0.5, 0.1111, 0.5, 0.1111, 0.375, 0.05556, 0.375, 0.05556, 0.625, 0.1111, 0.625, 0.1111, 0.5, 0.05556, 0.5, 0.05556, 0.75, 0.1111, 0.75, 0.1111, 0.625, 0.05556, 0.625, 0.05556, 0.875, 0.1111, 0.875, 0.1111, 0.75, 0.05556, 0.75, 0.1111, 1.0, 0.1667, 1.0, 0.1667, 0.875, 0.1111, 0.875, 0.1111, 0.125, 0.1667, 0.125, 0.1667, 0.0, 0.1111, 0.0, 0.1111, 0.25, 0.1667, 0.25, 0.1667, 0.125, 0.1111, 0.125, 0.1111, 0.375, 0.1667, 0.375, 0.1667, 0.25, 0.1111, 0.25, 0.1111, 0.5, 0.1667, 0.5, 0.1667, 0.375, 0.1111, 0.375, 0.1111, 0.625, 0.1667, 0.625, 0.1667, 0.5, 0.1111, 0.5, 0.1111, 0.75, 0.1667, 0.75, 0.1667, 0.625, 0.1111, 0.625, 0.1111, 0.875, 0.1667, 0.875, 0.1667, 0.75, 0.1111, 0.75, 0.1667, 1.0, 0.2222, 1.0, 0.2222, 0.875, 0.1667, 0.875, 0.1667, 0.125, 0.2222, 0.125, 0.2222, 0.0, 0.1667, 0.0, 0.1667, 0.25, 0.2222, 0.25, 0.2222, 0.125, 0.1667, 0.125, 0.1667, 0.375, 0.2222, 0.375, 0.2222, 0.25, 0.1667, 0.25, 0.1667, 0.5, 0.2222, 0.5, 0.2222, 0.375, 0.1667, 0.375, 0.1667, 0.625, 0.2222, 0.625, 0.2222, 0.5, 0.1667, 0.5, 0.1667, 0.75, 0.2222, 0.75, 0.2222, 0.625, 0.1667, 0.625, 0.1667, 0.875, 0.2222, 0.875, 0.2222, 0.75, 0.1667, 0.75])
me_b_ziercurve.auto_texspace = False
me_b_ziercurve.update()

# ---- curves / text
cu_b_ziercurve_001 = bpy.data.curves.new('BézierCurve.001', 'CURVE')
cu_b_ziercurve_001.dimensions = '3D'
_sp = cu_b_ziercurve_001.splines.new('BEZIER'); _sp.bezier_points.add(3)
_sp.bezier_points.foreach_set('co', [0.01642, 0.0, -0.8114, 0.5146, 0.0, -0.7525, 0.5771, 0.0, 0.119, 1.0, 0.0, 0.1794])
_sp.bezier_points.foreach_set('handle_left', [-0.2326, 0.0, -0.8114, 0.4296, 0.0, -0.8375, 0.4848, 0.0, 0.02668, 0.7371, 0.0, 0.1794])
_sp.bezier_points.foreach_set('handle_right', [0.2654, 0.0, -0.8114, 0.5995, 0.0, -0.6676, 0.6695, 0.0, 0.2113, 1.263, 0.0, 0.1794])
for _p, _l, _r in zip(_sp.bezier_points, ['ALIGNED', 'ALIGNED', 'ALIGNED', 'ALIGNED'], ['ALIGNED', 'ALIGNED', 'ALIGNED', 'ALIGNED']): _p.handle_left_type = _l; _p.handle_right_type = _r
_sp.order_u = 0
_sp.order_v = 0
_sp.resolution_u = 6
cu_b_ziercurve_001.use_path = True
cu_b_ziercurve_001.bevel_resolution = 2
cu_b_ziercurve_001.bevel_depth = 0.048
cu_b_ziercurve_001.resolution_u = 6
cu_b_ziercurve_001.fill_mode = 'FULL'

# ---- objects
ob_cube = bpy.data.objects.new('Cube', me_cube_001)
ob_cylinder = bpy.data.objects.new('Cylinder', me_cylinder)
ob_b_ziercurve = bpy.data.objects.new('BézierCurve', me_b_ziercurve)
ob_b_ziercurve_001 = bpy.data.objects.new('BézierCurve.001', cu_b_ziercurve_001)

# ---- transforms, parenting, visibility, modifiers, constraints
ob_cube.location = (0.0, 0.0, 0.0)
_m = ob_cube.modifiers.new('Mirror', 'MIRROR')
_m.use_axis = (False, True, False)
_m.use_clip = True
_m = ob_cube.modifiers.new('Smooth by Angle', 'NODES')
_m.node_group = ng_smooth_by_angle
_m.use_pin_to_last = True
_m.show_group_selector = False
ob_cylinder.location = (-0.09408, 0.1002, 0.1193)
ob_cylinder.rotation_euler = (1.146, -0.0, 0.0)
ob_cylinder.scale = (0.01067, 0.01067, 0.01534)
ob_b_ziercurve.location = (-0.1986, 0.0, 0.0329)
ob_b_ziercurve.scale = (0.08968, 0.08968, 0.08968)
_m = ob_b_ziercurve.modifiers.new('Smooth by Angle', 'NODES')
_m.node_group = ng_smooth_by_angle
_gi = [s.identifier for s in ng_smooth_by_angle.interface.items_tree if s.item_type == 'SOCKET' and s.in_out == 'INPUT']
_m[_gi[1]] = 0.818  # Angle
_m.use_pin_to_last = True
_m.show_group_selector = False
ob_b_ziercurve_001.location = (-0.2008, 0.0, 0.02589)
ob_b_ziercurve_001.scale = (0.08153, 0.08153, 0.08153)

# ---- collection membership
col_collection.objects.link(ob_cube)
col_collection.objects.link(ob_cylinder)
col_collection.objects.link(ob_b_ziercurve)
col_collection.objects.link(ob_b_ziercurve_001)

# ---- scene / render settings (as saved in the file)
scene.frame_start = 1; scene.frame_end = 250; scene.frame_set(1)
scene.render.engine = 'BLENDER_EEVEE_NEXT'
bpy.context.view_layer.update()

# ---- added for rendering (the .blend has no active camera and no usable light): camera, sun
cam_auto = bpy.data.cameras.new('AutoCamera')
cam_auto.lens = 50.0
cam_auto.sensor_width = 36.0
cam_auto.clip_end = 1000.0
ob_auto_camera = bpy.data.objects.new('AutoCamera', cam_auto)
scene.collection.objects.link(ob_auto_camera)
ob_auto_camera.location = (0.530234, -0.722783, 0.559975)
ob_auto_camera.rotation_euler = (1.09748, -7.21219e-08, 0.694738)
scene.camera = ob_auto_camera
light_auto_sun = bpy.data.lights.new('AutoSun', 'SUN')
light_auto_sun.energy = 3.0
light_auto_sun.angle = 0.0523599
ob_auto_sun = bpy.data.objects.new('AutoSun', light_auto_sun)
scene.collection.objects.link(ob_auto_sun)
ob_auto_sun.rotation_euler = (0.872665, 0.174533, 0.523599)
bpy.context.view_layer.update()
